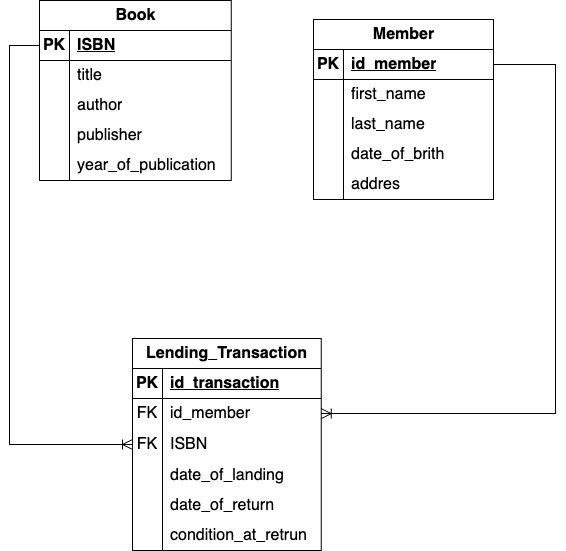

The diagram above was exported from draw.io. Its source (the exported page's mxGraphModel, read from the mxfile embedded in the PNG):
<mxGraphModel dx="1155" dy="941" grid="0" gridSize="10" guides="1" tooltips="1" connect="1" arrows="1" fold="1" page="0" pageScale="1" pageWidth="850" pageHeight="1100" math="0" shadow="0">
  <root>
    <mxCell id="0" />
    <mxCell id="1" parent="0" />
    <mxCell id="jshlManPrnH_PAS9HqnM-1" value="Book" style="shape=table;startSize=30;container=1;collapsible=1;childLayout=tableLayout;fixedRows=1;rowLines=0;fontStyle=1;align=center;resizeLast=1;html=1;fontSize=16;" vertex="1" parent="1">
      <mxGeometry x="4" y="-41" width="191.75" height="180" as="geometry" />
    </mxCell>
    <mxCell id="jshlManPrnH_PAS9HqnM-2" value="" style="shape=tableRow;horizontal=0;startSize=0;swimlaneHead=0;swimlaneBody=0;fillColor=none;collapsible=0;dropTarget=0;points=[[0,0.5],[1,0.5]];portConstraint=eastwest;top=0;left=0;right=0;bottom=1;fontSize=16;" vertex="1" parent="jshlManPrnH_PAS9HqnM-1">
      <mxGeometry y="30" width="191.75" height="30" as="geometry" />
    </mxCell>
    <mxCell id="jshlManPrnH_PAS9HqnM-3" value="PK" style="shape=partialRectangle;connectable=0;fillColor=none;top=0;left=0;bottom=0;right=0;fontStyle=1;overflow=hidden;whiteSpace=wrap;html=1;fontSize=16;" vertex="1" parent="jshlManPrnH_PAS9HqnM-2">
      <mxGeometry width="30" height="30" as="geometry">
        <mxRectangle width="30" height="30" as="alternateBounds" />
      </mxGeometry>
    </mxCell>
    <mxCell id="jshlManPrnH_PAS9HqnM-4" value="ISBN" style="shape=partialRectangle;connectable=0;fillColor=none;top=0;left=0;bottom=0;right=0;align=left;spacingLeft=6;fontStyle=5;overflow=hidden;whiteSpace=wrap;html=1;fontSize=16;" vertex="1" parent="jshlManPrnH_PAS9HqnM-2">
      <mxGeometry x="30" width="161.75" height="30" as="geometry">
        <mxRectangle width="161.75" height="30" as="alternateBounds" />
      </mxGeometry>
    </mxCell>
    <mxCell id="jshlManPrnH_PAS9HqnM-5" value="" style="shape=tableRow;horizontal=0;startSize=0;swimlaneHead=0;swimlaneBody=0;fillColor=none;collapsible=0;dropTarget=0;points=[[0,0.5],[1,0.5]];portConstraint=eastwest;top=0;left=0;right=0;bottom=0;fontSize=16;" vertex="1" parent="jshlManPrnH_PAS9HqnM-1">
      <mxGeometry y="60" width="191.75" height="30" as="geometry" />
    </mxCell>
    <mxCell id="jshlManPrnH_PAS9HqnM-6" value="" style="shape=partialRectangle;connectable=0;fillColor=none;top=0;left=0;bottom=0;right=0;editable=1;overflow=hidden;whiteSpace=wrap;html=1;fontSize=16;" vertex="1" parent="jshlManPrnH_PAS9HqnM-5">
      <mxGeometry width="30" height="30" as="geometry">
        <mxRectangle width="30" height="30" as="alternateBounds" />
      </mxGeometry>
    </mxCell>
    <mxCell id="jshlManPrnH_PAS9HqnM-7" value="title" style="shape=partialRectangle;connectable=0;fillColor=none;top=0;left=0;bottom=0;right=0;align=left;spacingLeft=6;overflow=hidden;whiteSpace=wrap;html=1;fontSize=16;" vertex="1" parent="jshlManPrnH_PAS9HqnM-5">
      <mxGeometry x="30" width="161.75" height="30" as="geometry">
        <mxRectangle width="161.75" height="30" as="alternateBounds" />
      </mxGeometry>
    </mxCell>
    <mxCell id="jshlManPrnH_PAS9HqnM-8" value="" style="shape=tableRow;horizontal=0;startSize=0;swimlaneHead=0;swimlaneBody=0;fillColor=none;collapsible=0;dropTarget=0;points=[[0,0.5],[1,0.5]];portConstraint=eastwest;top=0;left=0;right=0;bottom=0;fontSize=16;" vertex="1" parent="jshlManPrnH_PAS9HqnM-1">
      <mxGeometry y="90" width="191.75" height="30" as="geometry" />
    </mxCell>
    <mxCell id="jshlManPrnH_PAS9HqnM-9" value="" style="shape=partialRectangle;connectable=0;fillColor=none;top=0;left=0;bottom=0;right=0;editable=1;overflow=hidden;whiteSpace=wrap;html=1;fontSize=16;" vertex="1" parent="jshlManPrnH_PAS9HqnM-8">
      <mxGeometry width="30" height="30" as="geometry">
        <mxRectangle width="30" height="30" as="alternateBounds" />
      </mxGeometry>
    </mxCell>
    <mxCell id="jshlManPrnH_PAS9HqnM-10" value="author" style="shape=partialRectangle;connectable=0;fillColor=none;top=0;left=0;bottom=0;right=0;align=left;spacingLeft=6;overflow=hidden;whiteSpace=wrap;html=1;fontSize=16;" vertex="1" parent="jshlManPrnH_PAS9HqnM-8">
      <mxGeometry x="30" width="161.75" height="30" as="geometry">
        <mxRectangle width="161.75" height="30" as="alternateBounds" />
      </mxGeometry>
    </mxCell>
    <mxCell id="jshlManPrnH_PAS9HqnM-11" value="" style="shape=tableRow;horizontal=0;startSize=0;swimlaneHead=0;swimlaneBody=0;fillColor=none;collapsible=0;dropTarget=0;points=[[0,0.5],[1,0.5]];portConstraint=eastwest;top=0;left=0;right=0;bottom=0;fontSize=16;" vertex="1" parent="jshlManPrnH_PAS9HqnM-1">
      <mxGeometry y="120" width="191.75" height="30" as="geometry" />
    </mxCell>
    <mxCell id="jshlManPrnH_PAS9HqnM-12" value="" style="shape=partialRectangle;connectable=0;fillColor=none;top=0;left=0;bottom=0;right=0;editable=1;overflow=hidden;whiteSpace=wrap;html=1;fontSize=16;" vertex="1" parent="jshlManPrnH_PAS9HqnM-11">
      <mxGeometry width="30" height="30" as="geometry">
        <mxRectangle width="30" height="30" as="alternateBounds" />
      </mxGeometry>
    </mxCell>
    <mxCell id="jshlManPrnH_PAS9HqnM-13" value="publisher" style="shape=partialRectangle;connectable=0;fillColor=none;top=0;left=0;bottom=0;right=0;align=left;spacingLeft=6;overflow=hidden;whiteSpace=wrap;html=1;fontSize=16;" vertex="1" parent="jshlManPrnH_PAS9HqnM-11">
      <mxGeometry x="30" width="161.75" height="30" as="geometry">
        <mxRectangle width="161.75" height="30" as="alternateBounds" />
      </mxGeometry>
    </mxCell>
    <mxCell id="jshlManPrnH_PAS9HqnM-14" value="" style="shape=tableRow;horizontal=0;startSize=0;swimlaneHead=0;swimlaneBody=0;fillColor=none;collapsible=0;dropTarget=0;points=[[0,0.5],[1,0.5]];portConstraint=eastwest;top=0;left=0;right=0;bottom=0;fontSize=16;" vertex="1" parent="jshlManPrnH_PAS9HqnM-1">
      <mxGeometry y="150" width="191.75" height="30" as="geometry" />
    </mxCell>
    <mxCell id="jshlManPrnH_PAS9HqnM-15" value="" style="shape=partialRectangle;connectable=0;fillColor=none;top=0;left=0;bottom=0;right=0;editable=1;overflow=hidden;whiteSpace=wrap;html=1;fontSize=16;" vertex="1" parent="jshlManPrnH_PAS9HqnM-14">
      <mxGeometry width="30" height="30" as="geometry">
        <mxRectangle width="30" height="30" as="alternateBounds" />
      </mxGeometry>
    </mxCell>
    <mxCell id="jshlManPrnH_PAS9HqnM-16" value="year_of_publication" style="shape=partialRectangle;connectable=0;fillColor=none;top=0;left=0;bottom=0;right=0;align=left;spacingLeft=6;overflow=hidden;whiteSpace=wrap;html=1;fontSize=16;" vertex="1" parent="jshlManPrnH_PAS9HqnM-14">
      <mxGeometry x="30" width="161.75" height="30" as="geometry">
        <mxRectangle width="161.75" height="30" as="alternateBounds" />
      </mxGeometry>
    </mxCell>
    <mxCell id="jshlManPrnH_PAS9HqnM-17" value="Member" style="shape=table;startSize=30;container=1;collapsible=1;childLayout=tableLayout;fixedRows=1;rowLines=0;fontStyle=1;align=center;resizeLast=1;html=1;fontSize=16;" vertex="1" parent="1">
      <mxGeometry x="278" y="-22" width="180" height="180" as="geometry" />
    </mxCell>
    <mxCell id="jshlManPrnH_PAS9HqnM-18" value="" style="shape=tableRow;horizontal=0;startSize=0;swimlaneHead=0;swimlaneBody=0;fillColor=none;collapsible=0;dropTarget=0;points=[[0,0.5],[1,0.5]];portConstraint=eastwest;top=0;left=0;right=0;bottom=1;fontSize=16;" vertex="1" parent="jshlManPrnH_PAS9HqnM-17">
      <mxGeometry y="30" width="180" height="30" as="geometry" />
    </mxCell>
    <mxCell id="jshlManPrnH_PAS9HqnM-19" value="PK" style="shape=partialRectangle;connectable=0;fillColor=none;top=0;left=0;bottom=0;right=0;fontStyle=1;overflow=hidden;whiteSpace=wrap;html=1;fontSize=16;" vertex="1" parent="jshlManPrnH_PAS9HqnM-18">
      <mxGeometry width="30" height="30" as="geometry">
        <mxRectangle width="30" height="30" as="alternateBounds" />
      </mxGeometry>
    </mxCell>
    <mxCell id="jshlManPrnH_PAS9HqnM-20" value="id_member" style="shape=partialRectangle;connectable=0;fillColor=none;top=0;left=0;bottom=0;right=0;align=left;spacingLeft=6;fontStyle=5;overflow=hidden;whiteSpace=wrap;html=1;fontSize=16;" vertex="1" parent="jshlManPrnH_PAS9HqnM-18">
      <mxGeometry x="30" width="150" height="30" as="geometry">
        <mxRectangle width="150" height="30" as="alternateBounds" />
      </mxGeometry>
    </mxCell>
    <mxCell id="jshlManPrnH_PAS9HqnM-21" value="" style="shape=tableRow;horizontal=0;startSize=0;swimlaneHead=0;swimlaneBody=0;fillColor=none;collapsible=0;dropTarget=0;points=[[0,0.5],[1,0.5]];portConstraint=eastwest;top=0;left=0;right=0;bottom=0;fontSize=16;" vertex="1" parent="jshlManPrnH_PAS9HqnM-17">
      <mxGeometry y="60" width="180" height="30" as="geometry" />
    </mxCell>
    <mxCell id="jshlManPrnH_PAS9HqnM-22" value="" style="shape=partialRectangle;connectable=0;fillColor=none;top=0;left=0;bottom=0;right=0;editable=1;overflow=hidden;whiteSpace=wrap;html=1;fontSize=16;" vertex="1" parent="jshlManPrnH_PAS9HqnM-21">
      <mxGeometry width="30" height="30" as="geometry">
        <mxRectangle width="30" height="30" as="alternateBounds" />
      </mxGeometry>
    </mxCell>
    <mxCell id="jshlManPrnH_PAS9HqnM-23" value="first_name" style="shape=partialRectangle;connectable=0;fillColor=none;top=0;left=0;bottom=0;right=0;align=left;spacingLeft=6;overflow=hidden;whiteSpace=wrap;html=1;fontSize=16;" vertex="1" parent="jshlManPrnH_PAS9HqnM-21">
      <mxGeometry x="30" width="150" height="30" as="geometry">
        <mxRectangle width="150" height="30" as="alternateBounds" />
      </mxGeometry>
    </mxCell>
    <mxCell id="jshlManPrnH_PAS9HqnM-24" value="" style="shape=tableRow;horizontal=0;startSize=0;swimlaneHead=0;swimlaneBody=0;fillColor=none;collapsible=0;dropTarget=0;points=[[0,0.5],[1,0.5]];portConstraint=eastwest;top=0;left=0;right=0;bottom=0;fontSize=16;" vertex="1" parent="jshlManPrnH_PAS9HqnM-17">
      <mxGeometry y="90" width="180" height="30" as="geometry" />
    </mxCell>
    <mxCell id="jshlManPrnH_PAS9HqnM-25" value="" style="shape=partialRectangle;connectable=0;fillColor=none;top=0;left=0;bottom=0;right=0;editable=1;overflow=hidden;whiteSpace=wrap;html=1;fontSize=16;" vertex="1" parent="jshlManPrnH_PAS9HqnM-24">
      <mxGeometry width="30" height="30" as="geometry">
        <mxRectangle width="30" height="30" as="alternateBounds" />
      </mxGeometry>
    </mxCell>
    <mxCell id="jshlManPrnH_PAS9HqnM-26" value="last_name" style="shape=partialRectangle;connectable=0;fillColor=none;top=0;left=0;bottom=0;right=0;align=left;spacingLeft=6;overflow=hidden;whiteSpace=wrap;html=1;fontSize=16;" vertex="1" parent="jshlManPrnH_PAS9HqnM-24">
      <mxGeometry x="30" width="150" height="30" as="geometry">
        <mxRectangle width="150" height="30" as="alternateBounds" />
      </mxGeometry>
    </mxCell>
    <mxCell id="jshlManPrnH_PAS9HqnM-27" value="" style="shape=tableRow;horizontal=0;startSize=0;swimlaneHead=0;swimlaneBody=0;fillColor=none;collapsible=0;dropTarget=0;points=[[0,0.5],[1,0.5]];portConstraint=eastwest;top=0;left=0;right=0;bottom=0;fontSize=16;" vertex="1" parent="jshlManPrnH_PAS9HqnM-17">
      <mxGeometry y="120" width="180" height="30" as="geometry" />
    </mxCell>
    <mxCell id="jshlManPrnH_PAS9HqnM-28" value="" style="shape=partialRectangle;connectable=0;fillColor=none;top=0;left=0;bottom=0;right=0;editable=1;overflow=hidden;whiteSpace=wrap;html=1;fontSize=16;" vertex="1" parent="jshlManPrnH_PAS9HqnM-27">
      <mxGeometry width="30" height="30" as="geometry">
        <mxRectangle width="30" height="30" as="alternateBounds" />
      </mxGeometry>
    </mxCell>
    <mxCell id="jshlManPrnH_PAS9HqnM-29" value="date_of_brith" style="shape=partialRectangle;connectable=0;fillColor=none;top=0;left=0;bottom=0;right=0;align=left;spacingLeft=6;overflow=hidden;whiteSpace=wrap;html=1;fontSize=16;" vertex="1" parent="jshlManPrnH_PAS9HqnM-27">
      <mxGeometry x="30" width="150" height="30" as="geometry">
        <mxRectangle width="150" height="30" as="alternateBounds" />
      </mxGeometry>
    </mxCell>
    <mxCell id="jshlManPrnH_PAS9HqnM-30" value="" style="shape=tableRow;horizontal=0;startSize=0;swimlaneHead=0;swimlaneBody=0;fillColor=none;collapsible=0;dropTarget=0;points=[[0,0.5],[1,0.5]];portConstraint=eastwest;top=0;left=0;right=0;bottom=0;fontSize=16;" vertex="1" parent="jshlManPrnH_PAS9HqnM-17">
      <mxGeometry y="150" width="180" height="30" as="geometry" />
    </mxCell>
    <mxCell id="jshlManPrnH_PAS9HqnM-31" value="" style="shape=partialRectangle;connectable=0;fillColor=none;top=0;left=0;bottom=0;right=0;editable=1;overflow=hidden;whiteSpace=wrap;html=1;fontSize=16;" vertex="1" parent="jshlManPrnH_PAS9HqnM-30">
      <mxGeometry width="30" height="30" as="geometry">
        <mxRectangle width="30" height="30" as="alternateBounds" />
      </mxGeometry>
    </mxCell>
    <mxCell id="jshlManPrnH_PAS9HqnM-32" value="addres" style="shape=partialRectangle;connectable=0;fillColor=none;top=0;left=0;bottom=0;right=0;align=left;spacingLeft=6;overflow=hidden;whiteSpace=wrap;html=1;fontSize=16;" vertex="1" parent="jshlManPrnH_PAS9HqnM-30">
      <mxGeometry x="30" width="150" height="30" as="geometry">
        <mxRectangle width="150" height="30" as="alternateBounds" />
      </mxGeometry>
    </mxCell>
    <mxCell id="jshlManPrnH_PAS9HqnM-33" value="Lending_Transaction" style="shape=table;startSize=30;container=1;collapsible=1;childLayout=tableLayout;fixedRows=1;rowLines=0;fontStyle=1;align=center;resizeLast=1;html=1;fontSize=16;" vertex="1" parent="1">
      <mxGeometry x="97" y="297" width="188.75" height="212" as="geometry" />
    </mxCell>
    <mxCell id="jshlManPrnH_PAS9HqnM-34" value="" style="shape=tableRow;horizontal=0;startSize=0;swimlaneHead=0;swimlaneBody=0;fillColor=none;collapsible=0;dropTarget=0;points=[[0,0.5],[1,0.5]];portConstraint=eastwest;top=0;left=0;right=0;bottom=1;fontSize=16;" vertex="1" parent="jshlManPrnH_PAS9HqnM-33">
      <mxGeometry y="30" width="188.75" height="30" as="geometry" />
    </mxCell>
    <mxCell id="jshlManPrnH_PAS9HqnM-35" value="PK" style="shape=partialRectangle;connectable=0;fillColor=none;top=0;left=0;bottom=0;right=0;fontStyle=1;overflow=hidden;whiteSpace=wrap;html=1;fontSize=16;" vertex="1" parent="jshlManPrnH_PAS9HqnM-34">
      <mxGeometry width="30" height="30" as="geometry">
        <mxRectangle width="30" height="30" as="alternateBounds" />
      </mxGeometry>
    </mxCell>
    <mxCell id="jshlManPrnH_PAS9HqnM-36" value="id_transaction" style="shape=partialRectangle;connectable=0;fillColor=none;top=0;left=0;bottom=0;right=0;align=left;spacingLeft=6;fontStyle=5;overflow=hidden;whiteSpace=wrap;html=1;fontSize=16;" vertex="1" parent="jshlManPrnH_PAS9HqnM-34">
      <mxGeometry x="30" width="158.75" height="30" as="geometry">
        <mxRectangle width="158.75" height="30" as="alternateBounds" />
      </mxGeometry>
    </mxCell>
    <mxCell id="jshlManPrnH_PAS9HqnM-37" value="" style="shape=tableRow;horizontal=0;startSize=0;swimlaneHead=0;swimlaneBody=0;fillColor=none;collapsible=0;dropTarget=0;points=[[0,0.5],[1,0.5]];portConstraint=eastwest;top=0;left=0;right=0;bottom=0;fontSize=16;" vertex="1" parent="jshlManPrnH_PAS9HqnM-33">
      <mxGeometry y="60" width="188.75" height="30" as="geometry" />
    </mxCell>
    <mxCell id="jshlManPrnH_PAS9HqnM-38" value="FK" style="shape=partialRectangle;connectable=0;fillColor=none;top=0;left=0;bottom=0;right=0;editable=1;overflow=hidden;whiteSpace=wrap;html=1;fontSize=16;" vertex="1" parent="jshlManPrnH_PAS9HqnM-37">
      <mxGeometry width="30" height="30" as="geometry">
        <mxRectangle width="30" height="30" as="alternateBounds" />
      </mxGeometry>
    </mxCell>
    <mxCell id="jshlManPrnH_PAS9HqnM-39" value="id_member" style="shape=partialRectangle;connectable=0;fillColor=none;top=0;left=0;bottom=0;right=0;align=left;spacingLeft=6;overflow=hidden;whiteSpace=wrap;html=1;fontSize=16;" vertex="1" parent="jshlManPrnH_PAS9HqnM-37">
      <mxGeometry x="30" width="158.75" height="30" as="geometry">
        <mxRectangle width="158.75" height="30" as="alternateBounds" />
      </mxGeometry>
    </mxCell>
    <mxCell id="jshlManPrnH_PAS9HqnM-40" value="" style="shape=tableRow;horizontal=0;startSize=0;swimlaneHead=0;swimlaneBody=0;fillColor=none;collapsible=0;dropTarget=0;points=[[0,0.5],[1,0.5]];portConstraint=eastwest;top=0;left=0;right=0;bottom=0;fontSize=16;" vertex="1" parent="jshlManPrnH_PAS9HqnM-33">
      <mxGeometry y="90" width="188.75" height="32" as="geometry" />
    </mxCell>
    <mxCell id="jshlManPrnH_PAS9HqnM-41" value="FK" style="shape=partialRectangle;connectable=0;fillColor=none;top=0;left=0;bottom=0;right=0;editable=1;overflow=hidden;whiteSpace=wrap;html=1;fontSize=16;" vertex="1" parent="jshlManPrnH_PAS9HqnM-40">
      <mxGeometry width="30" height="32" as="geometry">
        <mxRectangle width="30" height="32" as="alternateBounds" />
      </mxGeometry>
    </mxCell>
    <mxCell id="jshlManPrnH_PAS9HqnM-42" value="ISBN" style="shape=partialRectangle;connectable=0;fillColor=none;top=0;left=0;bottom=0;right=0;align=left;spacingLeft=6;overflow=hidden;whiteSpace=wrap;html=1;fontSize=16;" vertex="1" parent="jshlManPrnH_PAS9HqnM-40">
      <mxGeometry x="30" width="158.75" height="32" as="geometry">
        <mxRectangle width="158.75" height="32" as="alternateBounds" />
      </mxGeometry>
    </mxCell>
    <mxCell id="jshlManPrnH_PAS9HqnM-43" value="" style="shape=tableRow;horizontal=0;startSize=0;swimlaneHead=0;swimlaneBody=0;fillColor=none;collapsible=0;dropTarget=0;points=[[0,0.5],[1,0.5]];portConstraint=eastwest;top=0;left=0;right=0;bottom=0;fontSize=16;" vertex="1" parent="jshlManPrnH_PAS9HqnM-33">
      <mxGeometry y="122" width="188.75" height="30" as="geometry" />
    </mxCell>
    <mxCell id="jshlManPrnH_PAS9HqnM-44" value="" style="shape=partialRectangle;connectable=0;fillColor=none;top=0;left=0;bottom=0;right=0;editable=1;overflow=hidden;whiteSpace=wrap;html=1;fontSize=16;" vertex="1" parent="jshlManPrnH_PAS9HqnM-43">
      <mxGeometry width="30" height="30" as="geometry">
        <mxRectangle width="30" height="30" as="alternateBounds" />
      </mxGeometry>
    </mxCell>
    <mxCell id="jshlManPrnH_PAS9HqnM-45" value="date_of_landing" style="shape=partialRectangle;connectable=0;fillColor=none;top=0;left=0;bottom=0;right=0;align=left;spacingLeft=6;overflow=hidden;whiteSpace=wrap;html=1;fontSize=16;" vertex="1" parent="jshlManPrnH_PAS9HqnM-43">
      <mxGeometry x="30" width="158.75" height="30" as="geometry">
        <mxRectangle width="158.75" height="30" as="alternateBounds" />
      </mxGeometry>
    </mxCell>
    <mxCell id="jshlManPrnH_PAS9HqnM-46" value="" style="shape=tableRow;horizontal=0;startSize=0;swimlaneHead=0;swimlaneBody=0;fillColor=none;collapsible=0;dropTarget=0;points=[[0,0.5],[1,0.5]];portConstraint=eastwest;top=0;left=0;right=0;bottom=0;fontSize=16;" vertex="1" parent="jshlManPrnH_PAS9HqnM-33">
      <mxGeometry y="152" width="188.75" height="30" as="geometry" />
    </mxCell>
    <mxCell id="jshlManPrnH_PAS9HqnM-47" value="" style="shape=partialRectangle;connectable=0;fillColor=none;top=0;left=0;bottom=0;right=0;editable=1;overflow=hidden;whiteSpace=wrap;html=1;fontSize=16;" vertex="1" parent="jshlManPrnH_PAS9HqnM-46">
      <mxGeometry width="30" height="30" as="geometry">
        <mxRectangle width="30" height="30" as="alternateBounds" />
      </mxGeometry>
    </mxCell>
    <mxCell id="jshlManPrnH_PAS9HqnM-48" value="date_of_return" style="shape=partialRectangle;connectable=0;fillColor=none;top=0;left=0;bottom=0;right=0;align=left;spacingLeft=6;overflow=hidden;whiteSpace=wrap;html=1;fontSize=16;" vertex="1" parent="jshlManPrnH_PAS9HqnM-46">
      <mxGeometry x="30" width="158.75" height="30" as="geometry">
        <mxRectangle width="158.75" height="30" as="alternateBounds" />
      </mxGeometry>
    </mxCell>
    <mxCell id="jshlManPrnH_PAS9HqnM-49" value="" style="shape=tableRow;horizontal=0;startSize=0;swimlaneHead=0;swimlaneBody=0;fillColor=none;collapsible=0;dropTarget=0;points=[[0,0.5],[1,0.5]];portConstraint=eastwest;top=0;left=0;right=0;bottom=0;fontSize=16;" vertex="1" parent="jshlManPrnH_PAS9HqnM-33">
      <mxGeometry y="182" width="188.75" height="30" as="geometry" />
    </mxCell>
    <mxCell id="jshlManPrnH_PAS9HqnM-50" value="" style="shape=partialRectangle;connectable=0;fillColor=none;top=0;left=0;bottom=0;right=0;editable=1;overflow=hidden;whiteSpace=wrap;html=1;fontSize=16;" vertex="1" parent="jshlManPrnH_PAS9HqnM-49">
      <mxGeometry width="30" height="30" as="geometry">
        <mxRectangle width="30" height="30" as="alternateBounds" />
      </mxGeometry>
    </mxCell>
    <mxCell id="jshlManPrnH_PAS9HqnM-51" value="condition_at_retrun" style="shape=partialRectangle;connectable=0;fillColor=none;top=0;left=0;bottom=0;right=0;align=left;spacingLeft=6;overflow=hidden;whiteSpace=wrap;html=1;fontSize=16;" vertex="1" parent="jshlManPrnH_PAS9HqnM-49">
      <mxGeometry x="30" width="158.75" height="30" as="geometry">
        <mxRectangle width="158.75" height="30" as="alternateBounds" />
      </mxGeometry>
    </mxCell>
    <mxCell id="jXEolayvRttUgEbFxrct-1" value="" style="edgeStyle=elbowEdgeStyle;fontSize=12;html=1;endArrow=ERoneToMany;rounded=0;startSize=8;endSize=8;exitX=1;exitY=0.5;exitDx=0;exitDy=0;" edge="1" parent="1" source="jshlManPrnH_PAS9HqnM-18" target="jshlManPrnH_PAS9HqnM-37">
      <mxGeometry width="100" height="100" relative="1" as="geometry">
        <mxPoint x="459" y="120" as="sourcePoint" />
        <mxPoint x="559" y="20" as="targetPoint" />
        <Array as="points">
          <mxPoint x="520" y="138" />
        </Array>
      </mxGeometry>
    </mxCell>
    <mxCell id="jXEolayvRttUgEbFxrct-4" value="" style="edgeStyle=elbowEdgeStyle;fontSize=12;html=1;endArrow=ERoneToMany;rounded=0;startSize=8;endSize=8;entryX=0;entryY=0.5;entryDx=0;entryDy=0;" edge="1" parent="1" source="jshlManPrnH_PAS9HqnM-2" target="jshlManPrnH_PAS9HqnM-40">
      <mxGeometry width="100" height="100" relative="1" as="geometry">
        <mxPoint x="-24" y="172" as="sourcePoint" />
        <mxPoint x="109" y="158" as="targetPoint" />
        <Array as="points">
          <mxPoint x="-26" y="177" />
        </Array>
      </mxGeometry>
    </mxCell>
  </root>
</mxGraphModel>